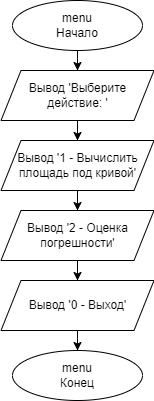

The diagram above was exported from draw.io. Its source (the exported page's mxGraphModel, read from the mxfile embedded in the PNG):
<mxGraphModel dx="1674" dy="783" grid="1" gridSize="10" guides="1" tooltips="1" connect="1" arrows="1" fold="1" page="1" pageScale="1" pageWidth="827" pageHeight="1169" math="0" shadow="0">
  <root>
    <mxCell id="0" />
    <mxCell id="1" parent="0" />
    <mxCell id="bqk2AEq75JoKaZGeo7eI-9" style="edgeStyle=orthogonalEdgeStyle;rounded=0;orthogonalLoop=1;jettySize=auto;html=1;" edge="1" parent="1" source="bqk2AEq75JoKaZGeo7eI-3" target="bqk2AEq75JoKaZGeo7eI-5">
      <mxGeometry relative="1" as="geometry" />
    </mxCell>
    <mxCell id="bqk2AEq75JoKaZGeo7eI-3" value="&lt;div&gt;menu&lt;/div&gt;Начало" style="ellipse;whiteSpace=wrap;html=1;" vertex="1" parent="1">
      <mxGeometry x="70" y="50" width="130" height="50" as="geometry" />
    </mxCell>
    <mxCell id="bqk2AEq75JoKaZGeo7eI-4" value="&lt;div&gt;menu&lt;/div&gt;Конец" style="ellipse;whiteSpace=wrap;html=1;" vertex="1" parent="1">
      <mxGeometry x="70" y="400" width="130" height="50" as="geometry" />
    </mxCell>
    <mxCell id="bqk2AEq75JoKaZGeo7eI-13" style="edgeStyle=orthogonalEdgeStyle;rounded=0;orthogonalLoop=1;jettySize=auto;html=1;" edge="1" parent="1" source="bqk2AEq75JoKaZGeo7eI-5" target="bqk2AEq75JoKaZGeo7eI-10">
      <mxGeometry relative="1" as="geometry" />
    </mxCell>
    <mxCell id="bqk2AEq75JoKaZGeo7eI-5" value="Вывод 'Выберите действие: '" style="shape=parallelogram;perimeter=parallelogramPerimeter;whiteSpace=wrap;html=1;fixedSize=1;" vertex="1" parent="1">
      <mxGeometry x="58.5" y="120" width="153" height="50" as="geometry" />
    </mxCell>
    <mxCell id="bqk2AEq75JoKaZGeo7eI-14" style="edgeStyle=orthogonalEdgeStyle;rounded=0;orthogonalLoop=1;jettySize=auto;html=1;" edge="1" parent="1" source="bqk2AEq75JoKaZGeo7eI-10" target="bqk2AEq75JoKaZGeo7eI-12">
      <mxGeometry relative="1" as="geometry" />
    </mxCell>
    <mxCell id="bqk2AEq75JoKaZGeo7eI-10" value="Вывод '1 - Вычислить площадь под кривой'" style="shape=parallelogram;perimeter=parallelogramPerimeter;whiteSpace=wrap;html=1;fixedSize=1;" vertex="1" parent="1">
      <mxGeometry x="58.5" y="190" width="153" height="50" as="geometry" />
    </mxCell>
    <mxCell id="bqk2AEq75JoKaZGeo7eI-16" style="edgeStyle=orthogonalEdgeStyle;rounded=0;orthogonalLoop=1;jettySize=auto;html=1;" edge="1" parent="1" source="bqk2AEq75JoKaZGeo7eI-11" target="bqk2AEq75JoKaZGeo7eI-4">
      <mxGeometry relative="1" as="geometry" />
    </mxCell>
    <mxCell id="bqk2AEq75JoKaZGeo7eI-11" value="Вывод '0 - Выход'" style="shape=parallelogram;perimeter=parallelogramPerimeter;whiteSpace=wrap;html=1;fixedSize=1;" vertex="1" parent="1">
      <mxGeometry x="58.5" y="330" width="153" height="50" as="geometry" />
    </mxCell>
    <mxCell id="bqk2AEq75JoKaZGeo7eI-15" style="edgeStyle=orthogonalEdgeStyle;rounded=0;orthogonalLoop=1;jettySize=auto;html=1;" edge="1" parent="1" source="bqk2AEq75JoKaZGeo7eI-12" target="bqk2AEq75JoKaZGeo7eI-11">
      <mxGeometry relative="1" as="geometry" />
    </mxCell>
    <mxCell id="bqk2AEq75JoKaZGeo7eI-12" value="Вывод '2 - Оценка погрешности'" style="shape=parallelogram;perimeter=parallelogramPerimeter;whiteSpace=wrap;html=1;fixedSize=1;" vertex="1" parent="1">
      <mxGeometry x="58.5" y="260" width="153" height="50" as="geometry" />
    </mxCell>
  </root>
</mxGraphModel>